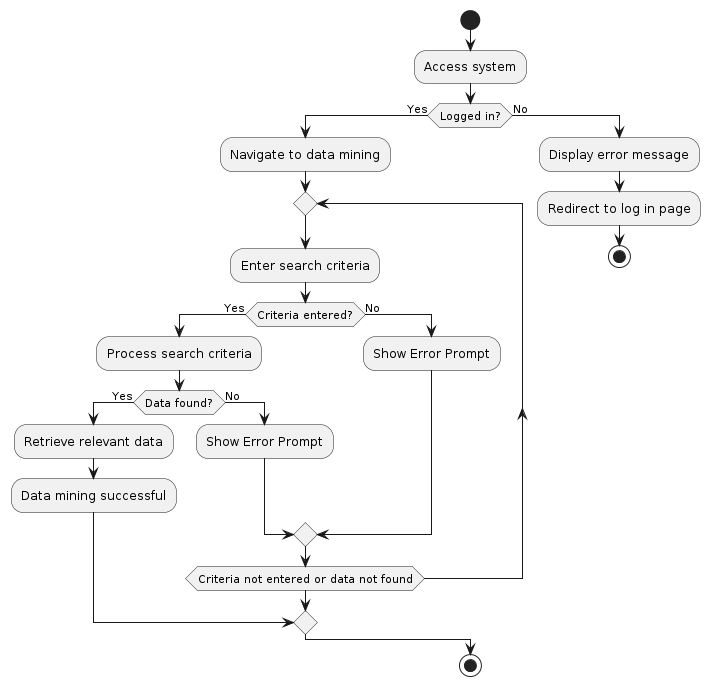

The diagram above was rendered by PlantUML. Its source (embedded in the PNG):
@startuml
|Main|
start
:Access system;
if (Logged in?) then (Yes)
  :Navigate to data mining;
  repeat
    :Enter search criteria;
    if (Criteria entered?) then (Yes)
      :Process search criteria;
      if (Data found?) then (Yes)
        :Retrieve relevant data;
        :Data mining successful;
        break
      else (No)
        :Show Error Prompt;
      endif
    else (No)
      :Show Error Prompt;
    endif
  repeat while (Criteria not entered or data not found)
else (No)
  :Display error message;
  :Redirect to log in page;
  stop
endif

|Main|
stop
@enduml